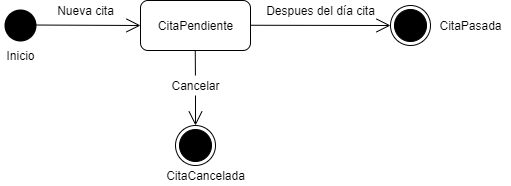

The diagram above was exported from draw.io. Its source (the exported page's mxGraphModel, read from the mxfile embedded in the PNG):
<mxGraphModel dx="921" dy="535" grid="1" gridSize="10" guides="1" tooltips="1" connect="1" arrows="1" fold="1" page="1" pageScale="1" pageWidth="827" pageHeight="1169" math="0" shadow="0">
  <root>
    <mxCell id="0" />
    <mxCell id="1" parent="0" />
    <mxCell id="upOj0ybMfc36lXNrE7tA-1" value="" style="ellipse;html=1;shape=endState;fillColor=#000000;strokeColor=none;" vertex="1" parent="1">
      <mxGeometry x="120" y="280" width="40" height="40" as="geometry" />
    </mxCell>
    <mxCell id="upOj0ybMfc36lXNrE7tA-2" value="" style="endArrow=open;endFill=1;endSize=12;html=1;rounded=0;" edge="1" parent="1">
      <mxGeometry width="160" relative="1" as="geometry">
        <mxPoint x="150" y="299.5" as="sourcePoint" />
        <mxPoint x="260" y="300" as="targetPoint" />
      </mxGeometry>
    </mxCell>
    <mxCell id="upOj0ybMfc36lXNrE7tA-7" value="Nueva cita" style="text;html=1;align=center;verticalAlign=middle;resizable=0;points=[];autosize=1;strokeColor=none;fillColor=none;" vertex="1" parent="1">
      <mxGeometry x="170" y="275" width="70" height="20" as="geometry" />
    </mxCell>
    <mxCell id="upOj0ybMfc36lXNrE7tA-9" value="CitaPendiente" style="html=1;strokeColor=default;rounded=1;" vertex="1" parent="1">
      <mxGeometry x="260" y="275" width="110" height="50" as="geometry" />
    </mxCell>
    <mxCell id="upOj0ybMfc36lXNrE7tA-12" value="" style="endArrow=open;endFill=1;endSize=12;html=1;curved=1;startArrow=none;" edge="1" parent="1" source="upOj0ybMfc36lXNrE7tA-13">
      <mxGeometry width="160" relative="1" as="geometry">
        <mxPoint x="314.75" y="325" as="sourcePoint" />
        <mxPoint x="315" y="400" as="targetPoint" />
      </mxGeometry>
    </mxCell>
    <mxCell id="upOj0ybMfc36lXNrE7tA-13" value="Cancelar" style="text;html=1;align=center;verticalAlign=middle;resizable=0;points=[];autosize=1;strokeColor=none;fillColor=none;" vertex="1" parent="1">
      <mxGeometry x="285" y="350" width="60" height="20" as="geometry" />
    </mxCell>
    <mxCell id="upOj0ybMfc36lXNrE7tA-15" value="" style="endArrow=none;endFill=1;endSize=12;html=1;curved=1;" edge="1" parent="1" target="upOj0ybMfc36lXNrE7tA-13">
      <mxGeometry width="160" relative="1" as="geometry">
        <mxPoint x="314.75" y="325" as="sourcePoint" />
        <mxPoint x="315" y="410" as="targetPoint" />
      </mxGeometry>
    </mxCell>
    <mxCell id="upOj0ybMfc36lXNrE7tA-16" value="" style="ellipse;html=1;shape=endState;fillColor=#000000;strokeColor=#000000;rounded=1;" vertex="1" parent="1">
      <mxGeometry x="295" y="400" width="40" height="40" as="geometry" />
    </mxCell>
    <mxCell id="upOj0ybMfc36lXNrE7tA-17" value="" style="endArrow=open;endFill=1;endSize=12;html=1;curved=1;" edge="1" parent="1">
      <mxGeometry width="160" relative="1" as="geometry">
        <mxPoint x="370" y="299.75" as="sourcePoint" />
        <mxPoint x="510" y="300" as="targetPoint" />
      </mxGeometry>
    </mxCell>
    <mxCell id="upOj0ybMfc36lXNrE7tA-20" value="" style="ellipse;html=1;shape=endState;fillColor=#000000;strokeColor=#000000;rounded=1;" vertex="1" parent="1">
      <mxGeometry x="510" y="280" width="40" height="40" as="geometry" />
    </mxCell>
    <mxCell id="upOj0ybMfc36lXNrE7tA-22" value="Despues del día cita" style="text;html=1;align=center;verticalAlign=middle;resizable=0;points=[];autosize=1;strokeColor=none;fillColor=none;" vertex="1" parent="1">
      <mxGeometry x="380" y="275" width="120" height="20" as="geometry" />
    </mxCell>
    <mxCell id="upOj0ybMfc36lXNrE7tA-23" value="CitaCancelada" style="text;html=1;align=center;verticalAlign=middle;resizable=0;points=[];autosize=1;strokeColor=none;fillColor=none;" vertex="1" parent="1">
      <mxGeometry x="280" y="440" width="90" height="20" as="geometry" />
    </mxCell>
    <mxCell id="upOj0ybMfc36lXNrE7tA-26" value="CitaPasada" style="text;html=1;align=center;verticalAlign=middle;resizable=0;points=[];autosize=1;strokeColor=none;fillColor=none;" vertex="1" parent="1">
      <mxGeometry x="550" y="290" width="80" height="20" as="geometry" />
    </mxCell>
    <mxCell id="upOj0ybMfc36lXNrE7tA-27" value="Inicio" style="text;html=1;align=center;verticalAlign=middle;resizable=0;points=[];autosize=1;strokeColor=none;fillColor=none;" vertex="1" parent="1">
      <mxGeometry x="120" y="320" width="40" height="20" as="geometry" />
    </mxCell>
  </root>
</mxGraphModel>